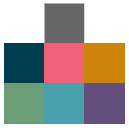

The diagram above was exported from draw.io. Its source (the exported page's mxGraphModel, read from the mxfile embedded in the PNG):
<mxGraphModel dx="235" dy="193" grid="1" gridSize="10" guides="1" tooltips="1" connect="1" arrows="1" fold="1" page="1" pageScale="1" pageWidth="850" pageHeight="1100" math="0" shadow="0">
  <root>
    <mxCell id="0" />
    <mxCell id="1" parent="0" />
    <mxCell id="13" value="" style="whiteSpace=wrap;html=1;aspect=fixed;imageWidth=128;imageHeight=128;strokeColor=none;fillColor=none;imageAspect=1;" vertex="1" parent="1">
      <mxGeometry x="196" y="236" width="128" height="128" as="geometry" />
    </mxCell>
    <mxCell id="2" value="" style="whiteSpace=wrap;html=1;aspect=fixed;fillColor=#FFFFFF;strokeColor=none;fontStyle=1;imageWidth=40;imageHeight=40;fontColor=#333333;" parent="1" vertex="1">
      <mxGeometry x="200" y="240" width="40" height="40" as="geometry" />
    </mxCell>
    <mxCell id="5" value="" style="whiteSpace=wrap;html=1;aspect=fixed;fillColor=#666666;strokeColor=none;fontStyle=1;imageWidth=40;imageHeight=40;" parent="1" vertex="1">
      <mxGeometry x="240" y="240" width="40" height="40" as="geometry" />
    </mxCell>
    <mxCell id="6" value="" style="whiteSpace=wrap;html=1;aspect=fixed;fillColor=#ffffff;strokeColor=none;fontStyle=0;imageWidth=40;imageHeight=40;" parent="1" vertex="1">
      <mxGeometry x="280" y="240" width="40" height="40" as="geometry" />
    </mxCell>
    <mxCell id="7" value="" style="whiteSpace=wrap;html=1;aspect=fixed;fillColor=#003d4f;strokeColor=#003d4f;fontStyle=0;imageWidth=40;imageHeight=40;" parent="1" vertex="1">
      <mxGeometry x="200" y="280" width="40" height="40" as="geometry" />
    </mxCell>
    <mxCell id="8" value="" style="whiteSpace=wrap;html=1;aspect=fixed;fillColor=#f2617a;strokeColor=#f2617a;fontStyle=1;imageWidth=40;imageHeight=40;" parent="1" vertex="1">
      <mxGeometry x="240" y="280" width="40" height="40" as="geometry" />
    </mxCell>
    <mxCell id="9" value="" style="whiteSpace=wrap;html=1;aspect=fixed;fillColor=#cc850a;strokeColor=#cc850a;fontStyle=0;imageWidth=40;imageHeight=40;" parent="1" vertex="1">
      <mxGeometry x="280" y="280" width="40" height="40" as="geometry" />
    </mxCell>
    <mxCell id="10" value="" style="whiteSpace=wrap;html=1;aspect=fixed;fillColor=#6b9e78;strokeColor=#6b9e78;fontStyle=0;imageWidth=40;imageHeight=40;" parent="1" vertex="1">
      <mxGeometry x="200" y="320" width="40" height="40" as="geometry" />
    </mxCell>
    <mxCell id="11" value="" style="whiteSpace=wrap;html=1;aspect=fixed;fillColor=#47a1ad;strokeColor=#47a1ad;fontStyle=1;imageWidth=40;imageHeight=40;" parent="1" vertex="1">
      <mxGeometry x="240" y="320" width="40" height="40" as="geometry" />
    </mxCell>
    <mxCell id="12" value="" style="whiteSpace=wrap;html=1;aspect=fixed;fillColor=#634f7d;strokeColor=#634f7d;fontStyle=0;imageWidth=40;imageHeight=40;" parent="1" vertex="1">
      <mxGeometry x="280" y="320" width="40" height="40" as="geometry" />
    </mxCell>
  </root>
</mxGraphModel>